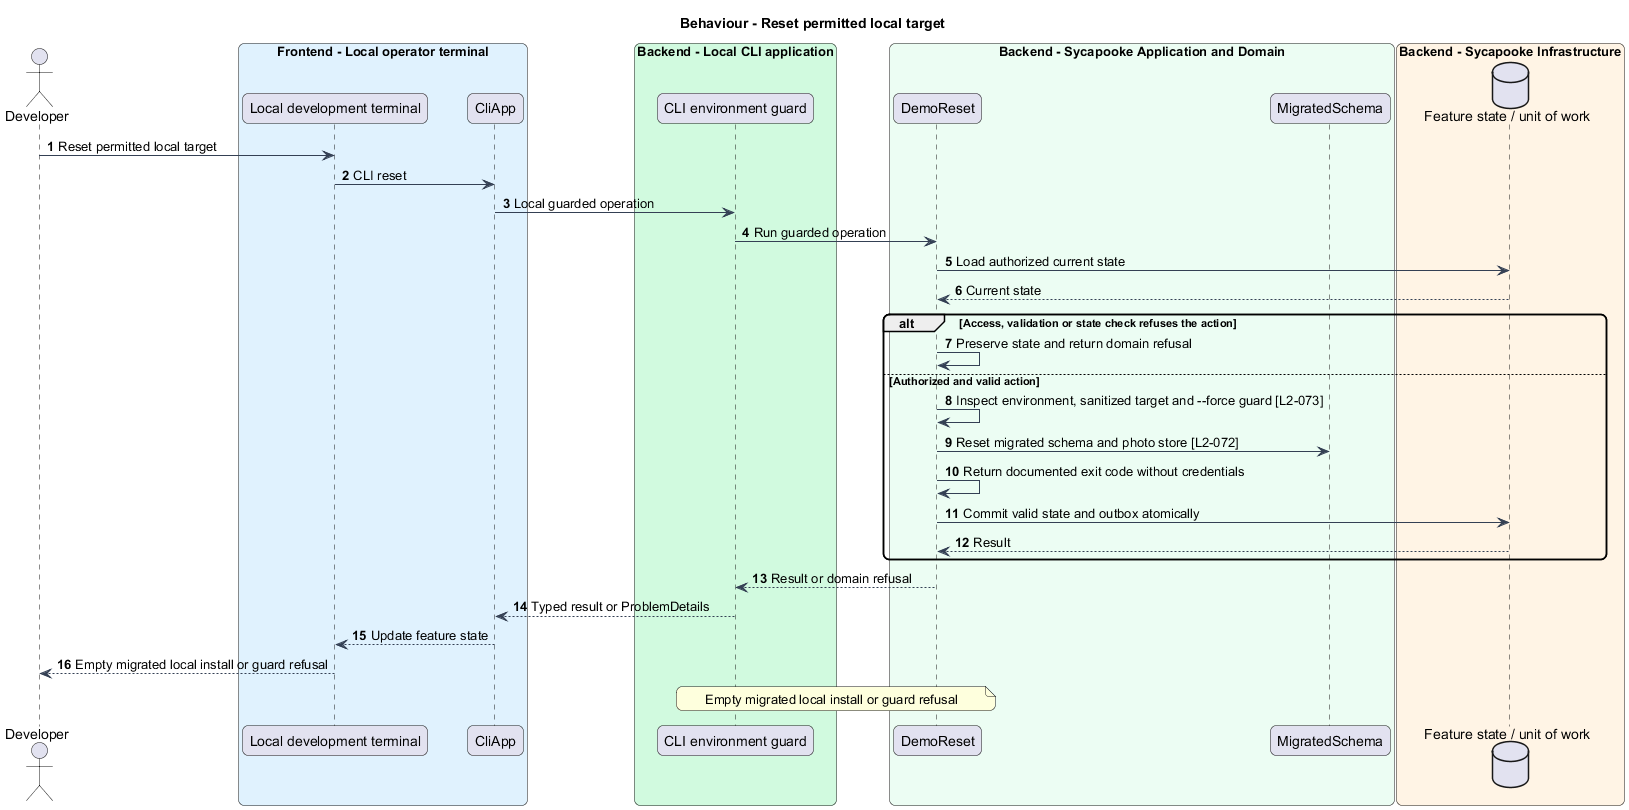

The diagram above was rendered by PlantUML. Its source (embedded in the PNG):
@startuml
skinparam backgroundColor #FFFFFF
skinparam shadowing false
skinparam roundcorner 12
skinparam defaultFontName Arial
skinparam ArrowColor #344054
title Behaviour - Reset permitted local target
autonumber
actor "Developer" as actor
box "Frontend - Local operator terminal" #E0F2FE
 participant "Local development terminal" as page
 participant "CliApp" as client
end box
box "Backend - Local CLI application" #D1FADF
 participant "CLI environment guard" as entry
end box
box "Backend - Sycapooke Application and Domain" #ECFDF3
 participant "DemoReset" as handler
 participant "MigratedSchema" as model
end box
box "Backend - Sycapooke Infrastructure" #FFF4E5
 database "Feature state / unit of work" as db
end box
actor -> page : Reset permitted local target
page -> client : CLI reset
client -> entry : Local guarded operation
entry -> handler : Run guarded operation
handler -> db : Load authorized current state
db --> handler : Current state
alt Access, validation or state check refuses the action
 handler -> handler : Preserve state and return domain refusal
else Authorized and valid action
handler -> handler : Inspect environment, sanitized target and --force guard [L2-073]
handler -> model : Reset migrated schema and photo store [L2-072]
handler -> handler : Return documented exit code without credentials
handler -> db : Commit valid state and outbox atomically
db --> handler : Result
end
handler --> entry : Result or domain refusal
entry --> client : Typed result or ProblemDetails
client --> page : Update feature state
page --> actor : Empty migrated local install or guard refusal
note over entry, handler
Empty migrated local install or guard refusal
end note
@enduml